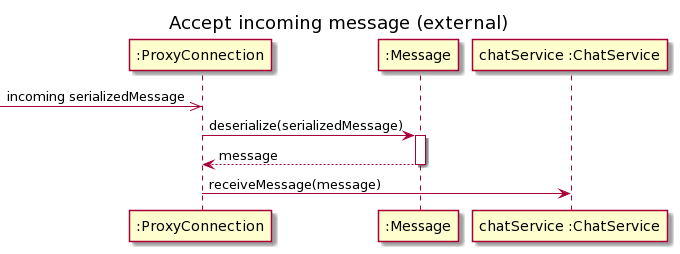

The diagram above was rendered by PlantUML. Its source (embedded in the PNG):
@startuml
title Accept incoming message (external)

participant ":ProxyConnection" as pc
participant ":Message" as m
participant "chatService :ChatService" as cs

[->> pc : incoming serializedMessage

pc -> m : deserialize(serializedMessage)
activate m
m --> pc : message
deactivate m

pc -> cs : receiveMessage(message)
@enduml